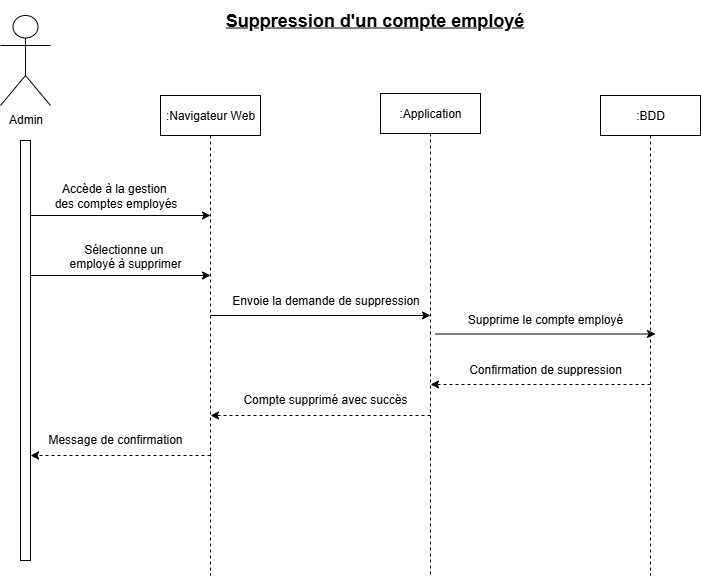

The diagram above was exported from draw.io. Its source (the exported page's mxGraphModel, read from the mxfile embedded in the PNG):
<mxGraphModel dx="1082" dy="595" grid="1" gridSize="10" guides="1" tooltips="1" connect="1" arrows="1" fold="1" page="1" pageScale="1" pageWidth="827" pageHeight="1169" math="0" shadow="0">
  <root>
    <mxCell id="0" />
    <mxCell id="1" parent="0" />
    <mxCell id="encTQTk2UQ--NthT4rCs-1" value="Admin" style="shape=umlActor;verticalLabelPosition=bottom;verticalAlign=top;html=1;outlineConnect=0;" vertex="1" parent="1">
      <mxGeometry x="40" y="40" width="50" height="90" as="geometry" />
    </mxCell>
    <mxCell id="encTQTk2UQ--NthT4rCs-2" value=":Navigateur&amp;nbsp;&lt;span style=&quot;background-color: transparent; color: light-dark(rgb(0, 0, 0), rgb(255, 255, 255));&quot;&gt;Web&lt;/span&gt;" style="shape=umlLifeline;perimeter=lifelinePerimeter;whiteSpace=wrap;html=1;container=1;dropTarget=0;collapsible=0;recursiveResize=0;outlineConnect=0;portConstraint=eastwest;newEdgeStyle={&quot;curved&quot;:0,&quot;rounded&quot;:0};" vertex="1" parent="1">
      <mxGeometry x="200" y="120" width="100" height="480" as="geometry" />
    </mxCell>
    <mxCell id="encTQTk2UQ--NthT4rCs-3" value=":Application" style="shape=umlLifeline;perimeter=lifelinePerimeter;whiteSpace=wrap;html=1;container=1;dropTarget=0;collapsible=0;recursiveResize=0;outlineConnect=0;portConstraint=eastwest;newEdgeStyle={&quot;curved&quot;:0,&quot;rounded&quot;:0};" vertex="1" parent="1">
      <mxGeometry x="420" y="118" width="100" height="482" as="geometry" />
    </mxCell>
    <mxCell id="encTQTk2UQ--NthT4rCs-4" value=":BDD" style="shape=umlLifeline;perimeter=lifelinePerimeter;whiteSpace=wrap;html=1;container=1;dropTarget=0;collapsible=0;recursiveResize=0;outlineConnect=0;portConstraint=eastwest;newEdgeStyle={&quot;curved&quot;:0,&quot;rounded&quot;:0};" vertex="1" parent="1">
      <mxGeometry x="640" y="120" width="100" height="480" as="geometry" />
    </mxCell>
    <mxCell id="encTQTk2UQ--NthT4rCs-5" value="" style="html=1;points=[[0,0,0,0,5],[0,1,0,0,-5],[1,0,0,0,5],[1,1,0,0,-5]];perimeter=orthogonalPerimeter;outlineConnect=0;targetShapes=umlLifeline;portConstraint=eastwest;newEdgeStyle={&quot;curved&quot;:0,&quot;rounded&quot;:0};" vertex="1" parent="1">
      <mxGeometry x="60" y="165" width="10" height="420" as="geometry" />
    </mxCell>
    <mxCell id="encTQTk2UQ--NthT4rCs-6" value="Accède à la gestion&amp;nbsp;&lt;div&gt;des comptes employés&lt;/div&gt;" style="text;html=1;align=center;verticalAlign=middle;resizable=0;points=[];autosize=1;strokeColor=none;fillColor=none;" vertex="1" parent="1">
      <mxGeometry x="80" y="200" width="150" height="40" as="geometry" />
    </mxCell>
    <mxCell id="encTQTk2UQ--NthT4rCs-7" value="Sélectionne un &#10;employé à supprimer" style="text;whiteSpace=wrap;align=center;" vertex="1" parent="1">
      <mxGeometry x="100" y="260" width="130" height="40" as="geometry" />
    </mxCell>
    <mxCell id="encTQTk2UQ--NthT4rCs-8" value="Envoie la demande de suppression" style="text;html=1;align=center;verticalAlign=middle;resizable=0;points=[];autosize=1;strokeColor=none;fillColor=none;" vertex="1" parent="1">
      <mxGeometry x="260" y="310" width="210" height="30" as="geometry" />
    </mxCell>
    <mxCell id="encTQTk2UQ--NthT4rCs-9" value="Supprime le compte employé" style="text;whiteSpace=wrap;align=center;" vertex="1" parent="1">
      <mxGeometry x="490" y="330" width="190" height="30" as="geometry" />
    </mxCell>
    <mxCell id="encTQTk2UQ--NthT4rCs-10" value="Confirmation de suppression" style="text;whiteSpace=wrap;align=center;" vertex="1" parent="1">
      <mxGeometry x="490" y="380" width="190" height="25" as="geometry" />
    </mxCell>
    <mxCell id="encTQTk2UQ--NthT4rCs-11" value="Compte supprimé avec succès" style="text;whiteSpace=wrap;align=center;" vertex="1" parent="1">
      <mxGeometry x="280" y="410" width="170" height="30" as="geometry" />
    </mxCell>
    <mxCell id="encTQTk2UQ--NthT4rCs-12" value="Message de confirmation" style="text;whiteSpace=wrap;align=center;" vertex="1" parent="1">
      <mxGeometry x="85" y="450" width="140" height="30" as="geometry" />
    </mxCell>
    <mxCell id="encTQTk2UQ--NthT4rCs-13" style="edgeStyle=orthogonalEdgeStyle;rounded=0;orthogonalLoop=1;jettySize=auto;html=1;exitX=0.5;exitY=1;exitDx=0;exitDy=0;" edge="1" parent="1" source="encTQTk2UQ--NthT4rCs-11" target="encTQTk2UQ--NthT4rCs-11">
      <mxGeometry relative="1" as="geometry" />
    </mxCell>
    <mxCell id="encTQTk2UQ--NthT4rCs-14" value="" style="endArrow=classic;html=1;rounded=0;" edge="1" parent="1" source="encTQTk2UQ--NthT4rCs-5">
      <mxGeometry width="50" height="50" relative="1" as="geometry">
        <mxPoint x="390" y="290" as="sourcePoint" />
        <mxPoint x="250" y="240" as="targetPoint" />
      </mxGeometry>
    </mxCell>
    <mxCell id="encTQTk2UQ--NthT4rCs-15" value="" style="endArrow=classic;html=1;rounded=0;" edge="1" parent="1">
      <mxGeometry width="50" height="50" relative="1" as="geometry">
        <mxPoint x="250" y="340" as="sourcePoint" />
        <mxPoint x="470" y="340" as="targetPoint" />
      </mxGeometry>
    </mxCell>
    <mxCell id="encTQTk2UQ--NthT4rCs-16" style="edgeStyle=orthogonalEdgeStyle;rounded=0;orthogonalLoop=1;jettySize=auto;html=1;exitX=0.5;exitY=1;exitDx=0;exitDy=0;" edge="1" parent="1" source="encTQTk2UQ--NthT4rCs-10" target="encTQTk2UQ--NthT4rCs-10">
      <mxGeometry relative="1" as="geometry" />
    </mxCell>
    <mxCell id="encTQTk2UQ--NthT4rCs-17" value="" style="endArrow=classic;html=1;rounded=0;" edge="1" parent="1">
      <mxGeometry width="50" height="50" relative="1" as="geometry">
        <mxPoint x="475" y="358.5" as="sourcePoint" />
        <mxPoint x="695" y="358.5" as="targetPoint" />
      </mxGeometry>
    </mxCell>
    <mxCell id="encTQTk2UQ--NthT4rCs-18" value="" style="endArrow=classic;html=1;rounded=0;dashed=1;" edge="1" parent="1">
      <mxGeometry width="50" height="50" relative="1" as="geometry">
        <mxPoint x="690" y="409" as="sourcePoint" />
        <mxPoint x="470" y="409" as="targetPoint" />
      </mxGeometry>
    </mxCell>
    <mxCell id="encTQTk2UQ--NthT4rCs-19" value="" style="endArrow=classic;html=1;rounded=0;dashed=1;" edge="1" parent="1">
      <mxGeometry width="50" height="50" relative="1" as="geometry">
        <mxPoint x="470" y="440" as="sourcePoint" />
        <mxPoint x="250" y="440" as="targetPoint" />
      </mxGeometry>
    </mxCell>
    <mxCell id="encTQTk2UQ--NthT4rCs-20" value="" style="endArrow=classic;html=1;rounded=0;dashed=1;" edge="1" parent="1">
      <mxGeometry width="50" height="50" relative="1" as="geometry">
        <mxPoint x="250" y="480" as="sourcePoint" />
        <mxPoint x="70" y="480" as="targetPoint" />
      </mxGeometry>
    </mxCell>
    <mxCell id="encTQTk2UQ--NthT4rCs-21" value="" style="endArrow=classic;html=1;rounded=0;" edge="1" parent="1">
      <mxGeometry width="50" height="50" relative="1" as="geometry">
        <mxPoint x="70" y="300" as="sourcePoint" />
        <mxPoint x="250" y="300" as="targetPoint" />
      </mxGeometry>
    </mxCell>
    <mxCell id="encTQTk2UQ--NthT4rCs-22" value="Suppression d'un compte employé" style="text;html=1;align=center;verticalAlign=middle;resizable=0;points=[];autosize=1;strokeColor=none;fillColor=none;fontStyle=5;fontSize=18;" vertex="1" parent="1">
      <mxGeometry x="264" y="25" width="300" height="40" as="geometry" />
    </mxCell>
  </root>
</mxGraphModel>